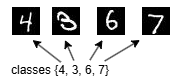

The diagram above was exported from draw.io. Its source (the exported page's mxGraphModel, read from the mxfile embedded in the PNG):
<mxGraphModel dx="333" dy="208" grid="1" gridSize="10" guides="1" tooltips="1" connect="1" arrows="1" fold="1" page="1" pageScale="1" pageWidth="850" pageHeight="1100" math="0" shadow="0">
  <root>
    <mxCell id="0" />
    <mxCell id="1" parent="0" />
    <UserObject label="&lt;img src=&quot;https://datasets-server.huggingface.co/cached-assets/ylecun/mnist/--/77f3279092a1c1579b2250db8eafed0ad422088c/--/mnist/test/0/image/image.jpg?Expires=1781728640&amp;amp;Signature=sklf~xKVS7Z8UH2juDacR38NxC9BgXWImQwpxHSY2mBcrOOag2z8auieQAao3diqMXgLouOSQ5LJciWB0P5x58IXU1-rsGZH9kICL~FAuUdacZ7xJM2i6N7lF6cr13qDR0mArw3TWbdKF~0pXKPHN6c6I76xtMpJEtSHOIzRsU6yYYGYmfL1JthiRBd1lAR4deLcvpdI5oZllJkVoj3YJxBqSwDQonpS6d1EKj5xLCPuOnS8EemRJ6CtfDhOLjiGxILLiyHVLTNCyKn91bWFAfHbagqFa5bVb4bY77sEM159L06qLCPHRH-2uUu1W6uaBHvMgffPBJyhjg1LyJbOfw__&amp;amp;Key-Pair-Id=K204OQ5RWQVDLD&quot;&gt;" link="&lt;img src=&quot;https://datasets-server.huggingface.co/cached-assets/ylecun/mnist/--/77f3279092a1c1579b2250db8eafed0ad422088c/--/mnist/test/0/image/image.jpg?Expires=1781728640&amp;amp;Signature=sklf~xKVS7Z8UH2juDacR38NxC9BgXWImQwpxHSY2mBcrOOag2z8auieQAao3diqMXgLouOSQ5LJciWB0P5x58IXU1-rsGZH9kICL~FAuUdacZ7xJM2i6N7lF6cr13qDR0mArw3TWbdKF~0pXKPHN6c6I76xtMpJEtSHOIzRsU6yYYGYmfL1JthiRBd1lAR4deLcvpdI5oZllJkVoj3YJxBqSwDQonpS6d1EKj5xLCPuOnS8EemRJ6CtfDhOLjiGxILLiyHVLTNCyKn91bWFAfHbagqFa5bVb4bY77sEM159L06qLCPHRH-2uUu1W6uaBHvMgffPBJyhjg1LyJbOfw__&amp;amp;Key-Pair-Id=K204OQ5RWQVDLD&quot;&gt;" id="tBRxh4YS9q8CjYNhAz6V-1">
      <mxCell parent="1" style="text;whiteSpace=wrap;html=1;" vertex="1">
        <mxGeometry height="40" width="30" x="440" y="280" as="geometry" />
      </mxCell>
    </UserObject>
    <UserObject label="&lt;img src=&quot;https://datasets-server.huggingface.co/cached-assets/ylecun/mnist/--/77f3279092a1c1579b2250db8eafed0ad422088c/--/mnist/test/19/image/image.jpg?Expires=1781728640&amp;amp;Signature=fBnLRlwtPz7a6SaGbS8xqRPRRg-kgTlwOBbE1fLzFfqAQKraKPGpC7ZVmaI8BOHBWxFFbquXSrYQNnpK3Y4g-LS2J1Rnu6hanURfZklZldi3ZWHJURlwTPnPR-6S57BU-1lWrAhAZ5kI9ats8XtLenceFA5tyflkNqF79ennq-xpk0PeKRqA1mGNlmVoVgx1unIMMYjXsBZT891rLIbk592Qfy1EkHTzYtnuVSwis0iGbZyi4dEJuKRWJkVrzFXHv9e0cDYP-0q-Re8KonEVexYB776oDFTWAX3VnJ-X0l~u6XE8ivy3B08ic2moi2GV91l1dC3UsHDwJil0pfo1lw__&amp;amp;Key-Pair-Id=K204OQ5RWQVDLD&quot;&gt;" link="&lt;img src=&quot;https://datasets-server.huggingface.co/cached-assets/ylecun/mnist/--/77f3279092a1c1579b2250db8eafed0ad422088c/--/mnist/test/19/image/image.jpg?Expires=1781728640&amp;amp;Signature=fBnLRlwtPz7a6SaGbS8xqRPRRg-kgTlwOBbE1fLzFfqAQKraKPGpC7ZVmaI8BOHBWxFFbquXSrYQNnpK3Y4g-LS2J1Rnu6hanURfZklZldi3ZWHJURlwTPnPR-6S57BU-1lWrAhAZ5kI9ats8XtLenceFA5tyflkNqF79ennq-xpk0PeKRqA1mGNlmVoVgx1unIMMYjXsBZT891rLIbk592Qfy1EkHTzYtnuVSwis0iGbZyi4dEJuKRWJkVrzFXHv9e0cDYP-0q-Re8KonEVexYB776oDFTWAX3VnJ-X0l~u6XE8ivy3B08ic2moi2GV91l1dC3UsHDwJil0pfo1lw__&amp;amp;Key-Pair-Id=K204OQ5RWQVDLD&quot;&gt;" id="tBRxh4YS9q8CjYNhAz6V-2">
      <mxCell parent="1" style="text;whiteSpace=wrap;html=1;" vertex="1">
        <mxGeometry height="40" width="30" x="310" y="280" as="geometry" />
      </mxCell>
    </UserObject>
    <UserObject label="&lt;img src=&quot;https://datasets-server.huggingface.co/cached-assets/ylecun/mnist/--/77f3279092a1c1579b2250db8eafed0ad422088c/--/mnist/test/18/image/image.jpg?Expires=1781728640&amp;amp;Signature=ra~6CveuHoUtTPvOvn19jzD2gTJskI7ma5wBgG-tCkKZU5~wR5w8KLNpJ62stv5GCI7wJ-oQMz-iTvHqdgYKgjp7XalqDd0VSSo5RN-ES72kBZGivHLPC~5KTWvqN3tYhDuX7Wwx1U2QLq70NkBT8l1RWrV6KhrlTuOFTgC67~vQFDi6276sC7RDCrIh7vrYqVggo1xSPjr0SGP8OboQtrRkKPrZ-sckS5mnrXikvNi0iN5L~WDAyHa-xPA-b8lWubJ0OGcbdSGjivDdrYKSu5sMa4TE0WryE2XaP3E3SRndl3b~WY6qxUjlFLiXfVxKVG~Mwx1kc6kI9GfZUmapdA__&amp;amp;Key-Pair-Id=K204OQ5RWQVDLD&quot;&gt;" link="&lt;img src=&quot;https://datasets-server.huggingface.co/cached-assets/ylecun/mnist/--/77f3279092a1c1579b2250db8eafed0ad422088c/--/mnist/test/18/image/image.jpg?Expires=1781728640&amp;amp;Signature=ra~6CveuHoUtTPvOvn19jzD2gTJskI7ma5wBgG-tCkKZU5~wR5w8KLNpJ62stv5GCI7wJ-oQMz-iTvHqdgYKgjp7XalqDd0VSSo5RN-ES72kBZGivHLPC~5KTWvqN3tYhDuX7Wwx1U2QLq70NkBT8l1RWrV6KhrlTuOFTgC67~vQFDi6276sC7RDCrIh7vrYqVggo1xSPjr0SGP8OboQtrRkKPrZ-sckS5mnrXikvNi0iN5L~WDAyHa-xPA-b8lWubJ0OGcbdSGjivDdrYKSu5sMa4TE0WryE2XaP3E3SRndl3b~WY6qxUjlFLiXfVxKVG~Mwx1kc6kI9GfZUmapdA__&amp;amp;Key-Pair-Id=K204OQ5RWQVDLD&quot;&gt;" id="tBRxh4YS9q8CjYNhAz6V-3">
      <mxCell parent="1" style="text;whiteSpace=wrap;html=1;" vertex="1">
        <mxGeometry height="40" width="30" x="350" y="280" as="geometry" />
      </mxCell>
    </UserObject>
    <UserObject label="&lt;img src=&quot;https://datasets-server.huggingface.co/cached-assets/ylecun/mnist/--/77f3279092a1c1579b2250db8eafed0ad422088c/--/mnist/test/21/image/image.jpg?Expires=1781728640&amp;amp;Signature=FE6x6NMOg2G2CBnu260nDDwRuLQExmja1HRli0Yb-T1GO3AqtdBTWOnObnddVPUnpYA6Ldo9XxZuqyqwng556jDggdIwttPtLPt6kmxzhpfLk1qsB10Q87Ua0E5WNMK~07e8GIzRBsWqfIbfKiRDv1C45HAqPb2vH~ufuTNL3XHXgxsBoiNWYh8qQptXSn-2n~m843rGjkFqX9NqYNnBCMuDpDIbrcwP5QFvhOcBGSX43ntuF3A4n6nFeOTTqIofISXRGj5uF8EnMNBc0gA6ZnKCrNjBRZ0RKIw5MP3Wyc95a1geIwOZ7jTKK1B-tQZfTh6Z6va~KfClbggncrQrIA__&amp;amp;Key-Pair-Id=K204OQ5RWQVDLD&quot;&gt;" link="&lt;img src=&quot;https://datasets-server.huggingface.co/cached-assets/ylecun/mnist/--/77f3279092a1c1579b2250db8eafed0ad422088c/--/mnist/test/21/image/image.jpg?Expires=1781728640&amp;amp;Signature=FE6x6NMOg2G2CBnu260nDDwRuLQExmja1HRli0Yb-T1GO3AqtdBTWOnObnddVPUnpYA6Ldo9XxZuqyqwng556jDggdIwttPtLPt6kmxzhpfLk1qsB10Q87Ua0E5WNMK~07e8GIzRBsWqfIbfKiRDv1C45HAqPb2vH~ufuTNL3XHXgxsBoiNWYh8qQptXSn-2n~m843rGjkFqX9NqYNnBCMuDpDIbrcwP5QFvhOcBGSX43ntuF3A4n6nFeOTTqIofISXRGj5uF8EnMNBc0gA6ZnKCrNjBRZ0RKIw5MP3Wyc95a1geIwOZ7jTKK1B-tQZfTh6Z6va~KfClbggncrQrIA__&amp;amp;Key-Pair-Id=K204OQ5RWQVDLD&quot;&gt;" id="tBRxh4YS9q8CjYNhAz6V-4">
      <mxCell parent="1" style="text;whiteSpace=wrap;html=1;" vertex="1">
        <mxGeometry height="40" width="30" x="395" y="280" as="geometry" />
      </mxCell>
    </UserObject>
    <mxCell id="tBRxh4YS9q8CjYNhAz6V-5" parent="1" style="text;html=1;whiteSpace=wrap;strokeColor=none;fillColor=none;align=center;verticalAlign=middle;rounded=0;" value="classes {4, 3, 6, 7}" vertex="1">
      <mxGeometry height="20" width="120" x="300" y="340" as="geometry" />
    </mxCell>
    <mxCell id="tBRxh4YS9q8CjYNhAz6V-6" edge="1" parent="1" source="tBRxh4YS9q8CjYNhAz6V-5" style="endArrow=classic;html=1;rounded=0;entryX=0.75;entryY=1;entryDx=0;entryDy=0;exitX=0.506;exitY=0.105;exitDx=0;exitDy=0;exitPerimeter=0;" target="tBRxh4YS9q8CjYNhAz6V-2" value="">
      <mxGeometry height="50" relative="1" width="50" as="geometry">
        <mxPoint x="360" y="350" as="sourcePoint" />
        <mxPoint x="410" y="310" as="targetPoint" />
      </mxGeometry>
    </mxCell>
    <mxCell id="tBRxh4YS9q8CjYNhAz6V-8" edge="1" parent="1" source="tBRxh4YS9q8CjYNhAz6V-5" style="endArrow=classic;html=1;rounded=0;entryX=0.5;entryY=1;entryDx=0;entryDy=0;exitX=0.615;exitY=0.021;exitDx=0;exitDy=0;exitPerimeter=0;" target="tBRxh4YS9q8CjYNhAz6V-3" value="">
      <mxGeometry height="50" relative="1" width="50" as="geometry">
        <mxPoint x="418" y="352" as="sourcePoint" />
        <mxPoint x="390" y="330" as="targetPoint" />
      </mxGeometry>
    </mxCell>
    <mxCell id="tBRxh4YS9q8CjYNhAz6V-9" edge="1" parent="1" source="tBRxh4YS9q8CjYNhAz6V-5" style="endArrow=classic;html=1;rounded=0;entryX=0.25;entryY=1;entryDx=0;entryDy=0;exitX=0.75;exitY=0;exitDx=0;exitDy=0;" target="tBRxh4YS9q8CjYNhAz6V-4" value="">
      <mxGeometry height="50" relative="1" width="50" as="geometry">
        <mxPoint x="409" y="340" as="sourcePoint" />
        <mxPoint x="400" y="320" as="targetPoint" />
      </mxGeometry>
    </mxCell>
    <mxCell id="tBRxh4YS9q8CjYNhAz6V-10" edge="1" parent="1" source="tBRxh4YS9q8CjYNhAz6V-5" style="endArrow=classic;html=1;rounded=0;entryX=0;entryY=1;entryDx=0;entryDy=0;exitX=0.873;exitY=0.049;exitDx=0;exitDy=0;exitPerimeter=0;" target="tBRxh4YS9q8CjYNhAz6V-1" value="">
      <mxGeometry height="50" relative="1" width="50" as="geometry">
        <mxPoint x="420" y="350" as="sourcePoint" />
        <mxPoint x="433" y="330" as="targetPoint" />
      </mxGeometry>
    </mxCell>
  </root>
</mxGraphModel>